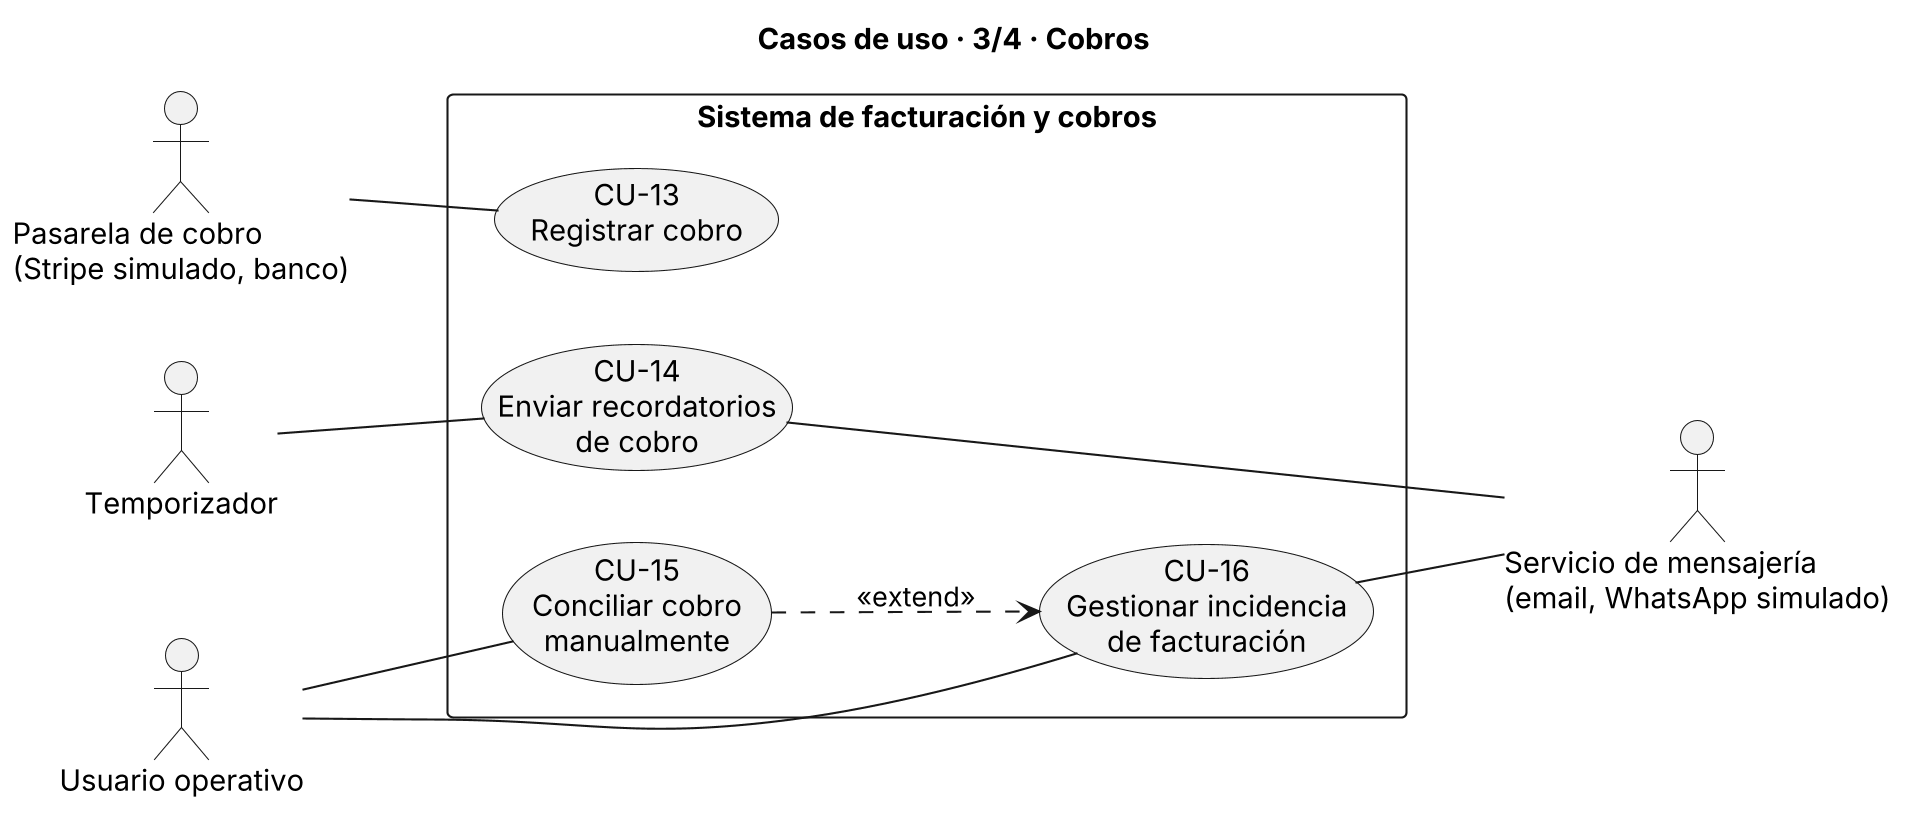

The diagram above was rendered by PlantUML. Its source (embedded in the PNG):
@startuml diagrama_3_cobros
skinparamlocked dpi 200
title Casos de uso · 3/4 · Cobros

left to right direction

actor "Temporizador" as TMP
actor "Pasarela de cobro\n(Stripe simulado, banco)" as PAS
actor "Usuario operativo" as UO
actor "Servicio de mensajería\n(email, WhatsApp simulado)" as MSG

rectangle "Sistema de facturación y cobros" {
  usecase "CU-13\nRegistrar cobro" as CU13
  usecase "CU-14\nEnviar recordatorios\nde cobro" as CU14
  usecase "CU-15\nConciliar cobro\nmanualmente" as CU15
  usecase "CU-16\nGestionar incidencia\nde facturación" as CU16
}

PAS -- CU13
TMP -- CU14
CU14 -- MSG
UO -- CU15
UO -- CU16
CU16 -- MSG

CU15 ..> CU16 : <<extend>>

@enduml